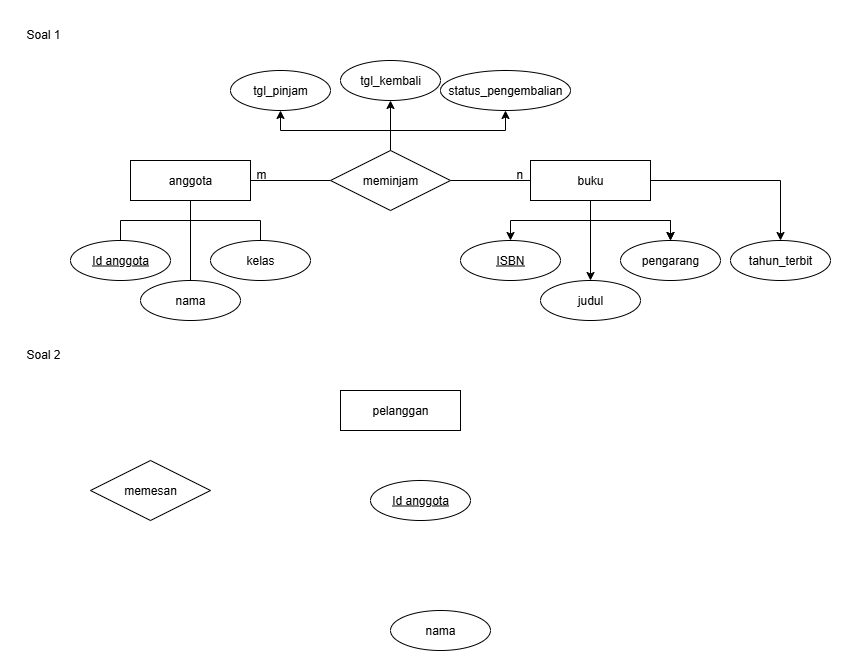

The diagram above was exported from draw.io. Its source (the exported page's mxGraphModel, read from the mxfile embedded in the PNG):
<mxGraphModel dx="872" dy="473" grid="1" gridSize="10" guides="1" tooltips="1" connect="1" arrows="1" fold="1" page="1" pageScale="1" pageWidth="827" pageHeight="1169" math="0" shadow="0">
  <root>
    <mxCell id="0" />
    <mxCell id="1" parent="0" />
    <mxCell id="bNC8xt_YVup5DL3-lntc-4" value="nama" style="ellipse;whiteSpace=wrap;html=1;align=center;" vertex="1" parent="1">
      <mxGeometry x="130" y="280" width="100" height="40" as="geometry" />
    </mxCell>
    <mxCell id="bNC8xt_YVup5DL3-lntc-5" value="Id anggota" style="ellipse;whiteSpace=wrap;html=1;align=center;fontStyle=4;" vertex="1" parent="1">
      <mxGeometry x="60" y="240" width="100" height="40" as="geometry" />
    </mxCell>
    <mxCell id="bNC8xt_YVup5DL3-lntc-14" value="" style="edgeStyle=orthogonalEdgeStyle;rounded=0;orthogonalLoop=1;jettySize=auto;html=1;endArrow=none;endFill=0;" edge="1" parent="1" source="bNC8xt_YVup5DL3-lntc-6" target="bNC8xt_YVup5DL3-lntc-10">
      <mxGeometry relative="1" as="geometry" />
    </mxCell>
    <mxCell id="bNC8xt_YVup5DL3-lntc-21" value="" style="edgeStyle=orthogonalEdgeStyle;rounded=0;orthogonalLoop=1;jettySize=auto;html=1;endArrow=none;endFill=0;" edge="1" parent="1" source="bNC8xt_YVup5DL3-lntc-6" target="bNC8xt_YVup5DL3-lntc-12">
      <mxGeometry relative="1" as="geometry" />
    </mxCell>
    <mxCell id="bNC8xt_YVup5DL3-lntc-56" style="edgeStyle=orthogonalEdgeStyle;rounded=0;orthogonalLoop=1;jettySize=auto;html=1;exitX=0.5;exitY=0;exitDx=0;exitDy=0;entryX=0.5;entryY=1;entryDx=0;entryDy=0;" edge="1" parent="1" source="bNC8xt_YVup5DL3-lntc-6" target="bNC8xt_YVup5DL3-lntc-50">
      <mxGeometry relative="1" as="geometry" />
    </mxCell>
    <mxCell id="bNC8xt_YVup5DL3-lntc-57" style="edgeStyle=orthogonalEdgeStyle;rounded=0;orthogonalLoop=1;jettySize=auto;html=1;entryX=0.5;entryY=1;entryDx=0;entryDy=0;" edge="1" parent="1" source="bNC8xt_YVup5DL3-lntc-6" target="bNC8xt_YVup5DL3-lntc-52">
      <mxGeometry relative="1" as="geometry" />
    </mxCell>
    <mxCell id="bNC8xt_YVup5DL3-lntc-60" style="edgeStyle=orthogonalEdgeStyle;rounded=0;orthogonalLoop=1;jettySize=auto;html=1;entryX=0.5;entryY=1;entryDx=0;entryDy=0;" edge="1" parent="1" source="bNC8xt_YVup5DL3-lntc-6" target="bNC8xt_YVup5DL3-lntc-53">
      <mxGeometry relative="1" as="geometry" />
    </mxCell>
    <mxCell id="bNC8xt_YVup5DL3-lntc-6" value="meminjam" style="shape=rhombus;perimeter=rhombusPerimeter;whiteSpace=wrap;html=1;align=center;" vertex="1" parent="1">
      <mxGeometry x="320" y="150" width="120" height="60" as="geometry" />
    </mxCell>
    <mxCell id="bNC8xt_YVup5DL3-lntc-28" style="edgeStyle=orthogonalEdgeStyle;rounded=0;orthogonalLoop=1;jettySize=auto;html=1;entryX=0.5;entryY=0;entryDx=0;entryDy=0;endArrow=none;endFill=0;" edge="1" parent="1" source="bNC8xt_YVup5DL3-lntc-10" target="bNC8xt_YVup5DL3-lntc-27">
      <mxGeometry relative="1" as="geometry">
        <Array as="points">
          <mxPoint x="180" y="220" />
          <mxPoint x="250" y="220" />
        </Array>
      </mxGeometry>
    </mxCell>
    <mxCell id="bNC8xt_YVup5DL3-lntc-29" style="edgeStyle=orthogonalEdgeStyle;rounded=0;orthogonalLoop=1;jettySize=auto;html=1;exitX=0.5;exitY=1;exitDx=0;exitDy=0;entryX=0.5;entryY=0;entryDx=0;entryDy=0;endArrow=none;endFill=0;" edge="1" parent="1" source="bNC8xt_YVup5DL3-lntc-10" target="bNC8xt_YVup5DL3-lntc-5">
      <mxGeometry relative="1" as="geometry" />
    </mxCell>
    <mxCell id="bNC8xt_YVup5DL3-lntc-30" style="edgeStyle=orthogonalEdgeStyle;rounded=0;orthogonalLoop=1;jettySize=auto;html=1;exitX=0.5;exitY=1;exitDx=0;exitDy=0;entryX=0.5;entryY=0;entryDx=0;entryDy=0;endArrow=none;endFill=0;" edge="1" parent="1" source="bNC8xt_YVup5DL3-lntc-10" target="bNC8xt_YVup5DL3-lntc-4">
      <mxGeometry relative="1" as="geometry" />
    </mxCell>
    <mxCell id="bNC8xt_YVup5DL3-lntc-10" value="anggota" style="whiteSpace=wrap;html=1;align=center;" vertex="1" parent="1">
      <mxGeometry x="120" y="160" width="120" height="40" as="geometry" />
    </mxCell>
    <mxCell id="bNC8xt_YVup5DL3-lntc-11" value="Soal 1" style="text;strokeColor=none;fillColor=none;spacingLeft=4;spacingRight=4;overflow=hidden;rotatable=0;points=[[0,0.5],[1,0.5]];portConstraint=eastwest;fontSize=12;whiteSpace=wrap;html=1;" vertex="1" parent="1">
      <mxGeometry x="10" y="20" width="50" height="30" as="geometry" />
    </mxCell>
    <mxCell id="bNC8xt_YVup5DL3-lntc-36" style="edgeStyle=orthogonalEdgeStyle;rounded=0;orthogonalLoop=1;jettySize=auto;html=1;exitX=0.5;exitY=1;exitDx=0;exitDy=0;entryX=0.5;entryY=0;entryDx=0;entryDy=0;" edge="1" parent="1" source="bNC8xt_YVup5DL3-lntc-12" target="bNC8xt_YVup5DL3-lntc-33">
      <mxGeometry relative="1" as="geometry" />
    </mxCell>
    <mxCell id="bNC8xt_YVup5DL3-lntc-37" value="" style="edgeStyle=orthogonalEdgeStyle;rounded=0;orthogonalLoop=1;jettySize=auto;html=1;" edge="1" parent="1" source="bNC8xt_YVup5DL3-lntc-12" target="bNC8xt_YVup5DL3-lntc-34">
      <mxGeometry relative="1" as="geometry" />
    </mxCell>
    <mxCell id="bNC8xt_YVup5DL3-lntc-38" style="edgeStyle=orthogonalEdgeStyle;rounded=0;orthogonalLoop=1;jettySize=auto;html=1;entryX=0.5;entryY=0;entryDx=0;entryDy=0;" edge="1" parent="1" source="bNC8xt_YVup5DL3-lntc-12" target="bNC8xt_YVup5DL3-lntc-34">
      <mxGeometry relative="1" as="geometry" />
    </mxCell>
    <mxCell id="bNC8xt_YVup5DL3-lntc-39" style="edgeStyle=orthogonalEdgeStyle;rounded=0;orthogonalLoop=1;jettySize=auto;html=1;exitX=0.5;exitY=1;exitDx=0;exitDy=0;entryX=0.5;entryY=0;entryDx=0;entryDy=0;" edge="1" parent="1" source="bNC8xt_YVup5DL3-lntc-12" target="bNC8xt_YVup5DL3-lntc-16">
      <mxGeometry relative="1" as="geometry" />
    </mxCell>
    <mxCell id="bNC8xt_YVup5DL3-lntc-43" style="edgeStyle=orthogonalEdgeStyle;rounded=0;orthogonalLoop=1;jettySize=auto;html=1;entryX=0.5;entryY=0;entryDx=0;entryDy=0;" edge="1" parent="1" source="bNC8xt_YVup5DL3-lntc-12" target="bNC8xt_YVup5DL3-lntc-35">
      <mxGeometry relative="1" as="geometry" />
    </mxCell>
    <mxCell id="bNC8xt_YVup5DL3-lntc-12" value="buku" style="whiteSpace=wrap;html=1;align=center;" vertex="1" parent="1">
      <mxGeometry x="520" y="160" width="120" height="40" as="geometry" />
    </mxCell>
    <mxCell id="bNC8xt_YVup5DL3-lntc-16" value="ISBN" style="ellipse;whiteSpace=wrap;html=1;align=center;fontStyle=4;" vertex="1" parent="1">
      <mxGeometry x="450" y="240" width="100" height="40" as="geometry" />
    </mxCell>
    <mxCell id="bNC8xt_YVup5DL3-lntc-17" value="m" style="text;strokeColor=none;fillColor=none;spacingLeft=4;spacingRight=4;overflow=hidden;rotatable=0;points=[[0,0.5],[1,0.5]];portConstraint=eastwest;fontSize=12;whiteSpace=wrap;html=1;" vertex="1" parent="1">
      <mxGeometry x="240" y="160" width="20" height="20" as="geometry" />
    </mxCell>
    <mxCell id="bNC8xt_YVup5DL3-lntc-25" value="n" style="text;strokeColor=none;fillColor=none;spacingLeft=4;spacingRight=4;overflow=hidden;rotatable=0;points=[[0,0.5],[1,0.5]];portConstraint=eastwest;fontSize=12;whiteSpace=wrap;html=1;" vertex="1" parent="1">
      <mxGeometry x="500" y="160" width="20" height="20" as="geometry" />
    </mxCell>
    <mxCell id="bNC8xt_YVup5DL3-lntc-27" value="kelas" style="ellipse;whiteSpace=wrap;html=1;align=center;" vertex="1" parent="1">
      <mxGeometry x="200" y="240" width="100" height="40" as="geometry" />
    </mxCell>
    <mxCell id="bNC8xt_YVup5DL3-lntc-33" value="judul" style="ellipse;whiteSpace=wrap;html=1;align=center;" vertex="1" parent="1">
      <mxGeometry x="530" y="280" width="100" height="40" as="geometry" />
    </mxCell>
    <mxCell id="bNC8xt_YVup5DL3-lntc-34" value="pengarang" style="ellipse;whiteSpace=wrap;html=1;align=center;" vertex="1" parent="1">
      <mxGeometry x="610" y="240" width="100" height="40" as="geometry" />
    </mxCell>
    <mxCell id="bNC8xt_YVup5DL3-lntc-35" value="tahun_terbit" style="ellipse;whiteSpace=wrap;html=1;align=center;" vertex="1" parent="1">
      <mxGeometry x="720" y="240" width="100" height="40" as="geometry" />
    </mxCell>
    <mxCell id="bNC8xt_YVup5DL3-lntc-44" value="Soal 2" style="text;strokeColor=none;fillColor=none;spacingLeft=4;spacingRight=4;overflow=hidden;rotatable=0;points=[[0,0.5],[1,0.5]];portConstraint=eastwest;fontSize=12;whiteSpace=wrap;html=1;" vertex="1" parent="1">
      <mxGeometry x="10" y="340" width="50" height="30" as="geometry" />
    </mxCell>
    <mxCell id="bNC8xt_YVup5DL3-lntc-45" value="pelanggan" style="whiteSpace=wrap;html=1;align=center;" vertex="1" parent="1">
      <mxGeometry x="330" y="390" width="120" height="40" as="geometry" />
    </mxCell>
    <mxCell id="bNC8xt_YVup5DL3-lntc-48" value="nama" style="ellipse;whiteSpace=wrap;html=1;align=center;" vertex="1" parent="1">
      <mxGeometry x="380" y="610" width="100" height="40" as="geometry" />
    </mxCell>
    <mxCell id="bNC8xt_YVup5DL3-lntc-49" value="memesan" style="shape=rhombus;perimeter=rhombusPerimeter;whiteSpace=wrap;html=1;align=center;" vertex="1" parent="1">
      <mxGeometry x="80" y="460" width="120" height="60" as="geometry" />
    </mxCell>
    <mxCell id="bNC8xt_YVup5DL3-lntc-50" value="tgl_pinjam" style="ellipse;whiteSpace=wrap;html=1;align=center;" vertex="1" parent="1">
      <mxGeometry x="220" y="70" width="100" height="40" as="geometry" />
    </mxCell>
    <mxCell id="bNC8xt_YVup5DL3-lntc-52" value="tgl_kembali" style="ellipse;whiteSpace=wrap;html=1;align=center;" vertex="1" parent="1">
      <mxGeometry x="330" y="60" width="100" height="40" as="geometry" />
    </mxCell>
    <mxCell id="bNC8xt_YVup5DL3-lntc-53" value="status_pengembalian" style="ellipse;whiteSpace=wrap;html=1;align=center;" vertex="1" parent="1">
      <mxGeometry x="430" y="70" width="130" height="40" as="geometry" />
    </mxCell>
    <mxCell id="bNC8xt_YVup5DL3-lntc-61" value="Id anggota" style="ellipse;whiteSpace=wrap;html=1;align=center;fontStyle=4;" vertex="1" parent="1">
      <mxGeometry x="360" y="480" width="100" height="40" as="geometry" />
    </mxCell>
  </root>
</mxGraphModel>